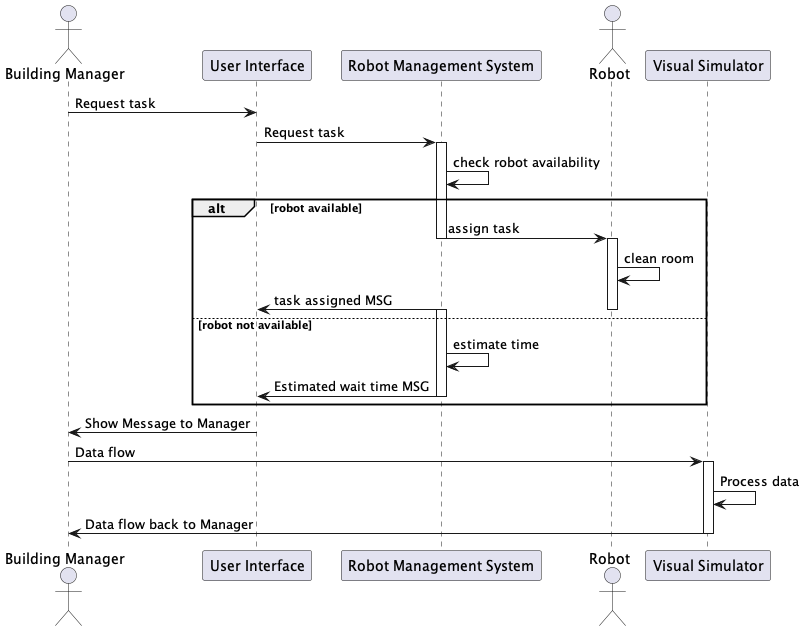

The diagram above was rendered by PlantUML. Its source (embedded in the PNG):
@startuml

actor "Building Manager" as BM
participant "User Interface" as UI
participant "Robot Management System" as RMS
actor Robot
participant "Visual Simulator" as VS

BM -> UI: Request task

UI -> RMS: Request task

activate RMS
RMS -> RMS: check robot availability

alt robot available
RMS -> Robot: assign task
deactivate RMS
activate Robot
Robot -> Robot: clean room
RMS -> UI: task assigned MSG
deactivate Robot

else robot not available

activate RMS
RMS -> RMS: estimate time
RMS -> UI: Estimated wait time MSG
deactivate RMS

end

UI -> BM: Show Message to Manager

BM -> VS: Data flow
activate VS
VS -> VS: Process data
VS -> BM: Data flow back to Manager
deactivate VS

@enduml